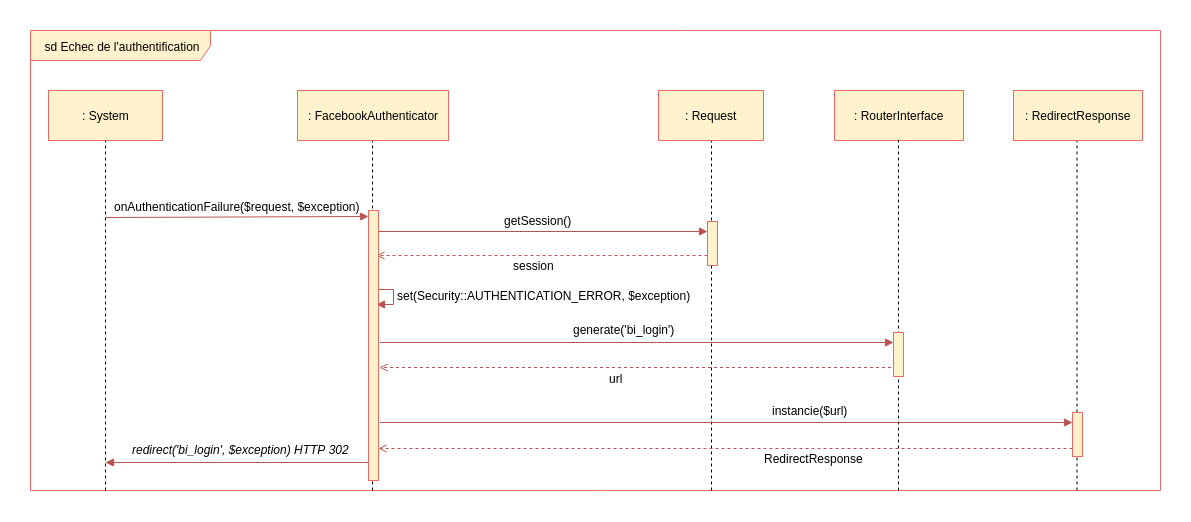

The diagram above was exported from draw.io. Its source (the exported page's mxGraphModel, read from the mxfile embedded in the PNG):
<mxGraphModel dx="1874" dy="925" grid="1" gridSize="10" guides="1" tooltips="1" connect="1" arrows="1" fold="1" page="1" pageScale="1" pageWidth="827" pageHeight="1169" background="#ffffff" math="0" shadow="0">
  <root>
    <mxCell id="0" />
    <mxCell id="1" parent="0" />
    <mxCell id="Y9-AsJDp5L7jY17F55HG-473" value="sd Echec de l'authentification" style="shape=umlFrame;whiteSpace=wrap;html=1;fillColor=#fff2cc;strokeColor=#EA6B66;width=180;height=30;" parent="1" vertex="1">
      <mxGeometry x="230" y="130" width="1130" height="460" as="geometry" />
    </mxCell>
    <mxCell id="Kxfy0oB-XAT_bF3KF0m9-620" value="" style="endArrow=block;html=1;endFill=1;fillColor=#f8cecc;strokeColor=#b85450;edgeStyle=orthogonalEdgeStyle;rounded=0;" parent="1" edge="1">
      <mxGeometry width="50" height="50" relative="1" as="geometry">
        <mxPoint x="576" y="377" as="sourcePoint" />
        <mxPoint x="576" y="404" as="targetPoint" />
        <Array as="points">
          <mxPoint x="576" y="376" />
          <mxPoint x="573" y="376" />
          <mxPoint x="573" y="389" />
          <mxPoint x="593" y="389" />
          <mxPoint x="593" y="404" />
        </Array>
      </mxGeometry>
    </mxCell>
    <mxCell id="Kxfy0oB-XAT_bF3KF0m9-625" value="" style="endArrow=open;html=1;endFill=0;fillColor=#f8cecc;strokeColor=#b85450;dashed=1;entryX=1.6;entryY=0.829;entryPerimeter=0;" parent="1" edge="1">
      <mxGeometry width="50" height="50" relative="1" as="geometry">
        <mxPoint x="1096.5" y="467" as="sourcePoint" />
        <mxPoint x="579" y="467" as="targetPoint" />
      </mxGeometry>
    </mxCell>
    <mxCell id="Kxfy0oB-XAT_bF3KF0m9-614" value="" style="endArrow=block;html=1;endFill=1;fillColor=#f8cecc;strokeColor=#b85450;" parent="1" edge="1">
      <mxGeometry width="50" height="50" relative="1" as="geometry">
        <mxPoint x="575.9999999999995" y="331" as="sourcePoint" />
        <mxPoint x="907" y="331" as="targetPoint" />
      </mxGeometry>
    </mxCell>
    <mxCell id="45" value="" style="endArrow=none;dashed=1;html=1;entryX=0.5;entryY=1;exitX=0.197;exitY=1.001;exitPerimeter=0;" parent="1" edge="1">
      <mxGeometry width="50" height="50" relative="1" as="geometry">
        <mxPoint x="572" y="590" as="sourcePoint" />
        <mxPoint x="572" y="236.33333333333348" as="targetPoint" />
      </mxGeometry>
    </mxCell>
    <mxCell id="400" value="" style="endArrow=open;html=1;endFill=0;fillColor=#f8cecc;strokeColor=#b85450;dashed=1;entryX=1.6;entryY=0.829;entryPerimeter=0;" parent="1" edge="1">
      <mxGeometry width="50" height="50" relative="1" as="geometry">
        <mxPoint x="907" y="355" as="sourcePoint" />
        <mxPoint x="576" y="355" as="targetPoint" />
      </mxGeometry>
    </mxCell>
    <mxCell id="28" value="" style="endArrow=none;dashed=1;html=1;entryX=0.5;entryY=1;" parent="1" edge="1">
      <mxGeometry width="50" height="50" relative="1" as="geometry">
        <mxPoint x="305" y="590" as="sourcePoint" />
        <mxPoint x="305" y="232" as="targetPoint" />
      </mxGeometry>
    </mxCell>
    <mxCell id="44" value=": FacebookAuthenticator" style="html=1;fillColor=#fff2cc;strokeColor=#EA6B66;" parent="1" vertex="1">
      <mxGeometry x="497" y="190" width="151" height="50" as="geometry" />
    </mxCell>
    <mxCell id="51" value="" style="html=1;points=[];perimeter=orthogonalPerimeter;fillColor=#fff2cc;strokeColor=#EA6B66;" parent="1" vertex="1">
      <mxGeometry x="568" y="310" width="10" height="270" as="geometry" />
    </mxCell>
    <mxCell id="129" value="" style="endArrow=block;html=1;endFill=1;fillColor=#f8cecc;strokeColor=#b85450;" parent="1" edge="1">
      <mxGeometry width="50" height="50" relative="1" as="geometry">
        <mxPoint x="305" y="317" as="sourcePoint" />
        <mxPoint x="568" y="316" as="targetPoint" />
      </mxGeometry>
    </mxCell>
    <mxCell id="27" value=": System" style="html=1;fillColor=#fff2cc;strokeColor=#EA6B66;" parent="1" vertex="1">
      <mxGeometry x="248" y="190" width="114" height="50" as="geometry" />
    </mxCell>
    <mxCell id="Kxfy0oB-XAT_bF3KF0m9-591" value=": RouterInterface" style="html=1;fillColor=#fff2cc;strokeColor=#EA6B66;" parent="1" vertex="1">
      <mxGeometry x="1034" y="190" width="129" height="50" as="geometry" />
    </mxCell>
    <mxCell id="Kxfy0oB-XAT_bF3KF0m9-605" value="" style="endArrow=none;dashed=1;html=1;entryX=0.5;entryY=1;exitX=0.197;exitY=1.001;exitPerimeter=0;" parent="1" edge="1">
      <mxGeometry width="50" height="50" relative="1" as="geometry">
        <mxPoint x="911" y="590" as="sourcePoint" />
        <mxPoint x="911" y="234.33333333333348" as="targetPoint" />
      </mxGeometry>
    </mxCell>
    <mxCell id="Kxfy0oB-XAT_bF3KF0m9-593" value=": Request" style="html=1;fillColor=#fff2cc;strokeColor=#EA6B66;" parent="1" vertex="1">
      <mxGeometry x="858" y="190" width="105" height="50" as="geometry" />
    </mxCell>
    <mxCell id="Kxfy0oB-XAT_bF3KF0m9-606" value="" style="endArrow=none;dashed=1;html=1;entryX=0.5;entryY=1;exitX=0.197;exitY=1.001;exitPerimeter=0;" parent="1" edge="1">
      <mxGeometry width="50" height="50" relative="1" as="geometry">
        <mxPoint x="1098" y="590" as="sourcePoint" />
        <mxPoint x="1098" y="239.33333333333348" as="targetPoint" />
      </mxGeometry>
    </mxCell>
    <mxCell id="Kxfy0oB-XAT_bF3KF0m9-607" value="" style="endArrow=none;dashed=1;html=1;entryX=0.5;entryY=1;exitX=0.197;exitY=1.001;exitPerimeter=0;" parent="1" edge="1">
      <mxGeometry width="50" height="50" relative="1" as="geometry">
        <mxPoint x="1276.5" y="590" as="sourcePoint" />
        <mxPoint x="1276.5" y="235.38887532552098" as="targetPoint" />
      </mxGeometry>
    </mxCell>
    <mxCell id="Kxfy0oB-XAT_bF3KF0m9-604" value=": RedirectResponse" style="html=1;fillColor=#fff2cc;strokeColor=#EA6B66;" parent="1" vertex="1">
      <mxGeometry x="1213" y="190" width="129" height="50" as="geometry" />
    </mxCell>
    <mxCell id="Kxfy0oB-XAT_bF3KF0m9-611" value="onAuthenticationFailure($request, $exception)" style="text;html=1;resizable=0;points=[];autosize=1;align=left;verticalAlign=top;spacingTop=-4;" parent="1" vertex="1">
      <mxGeometry x="311.5718635110295" y="297" width="260" height="10" as="geometry" />
    </mxCell>
    <mxCell id="Kxfy0oB-XAT_bF3KF0m9-615" value="" style="html=1;points=[];perimeter=orthogonalPerimeter;fillColor=#fff2cc;strokeColor=#EA6B66;" parent="1" vertex="1">
      <mxGeometry x="907" y="321" width="10" height="44" as="geometry" />
    </mxCell>
    <mxCell id="Kxfy0oB-XAT_bF3KF0m9-618" value="getSession()" style="text;html=1;resizable=0;points=[];autosize=1;align=left;verticalAlign=top;spacingTop=-4;" parent="1" vertex="1">
      <mxGeometry x="702" y="310.5" width="80" height="20" as="geometry" />
    </mxCell>
    <mxCell id="Kxfy0oB-XAT_bF3KF0m9-619" value="session" style="text;html=1;resizable=0;points=[];autosize=1;align=left;verticalAlign=top;spacingTop=-4;" parent="1" vertex="1">
      <mxGeometry x="711.2352941176471" y="356" width="60" height="20" as="geometry" />
    </mxCell>
    <mxCell id="Kxfy0oB-XAT_bF3KF0m9-621" value="set(Security::AUTHENTICATION_ERROR, $exception)" style="text;html=1;resizable=0;points=[];autosize=1;align=left;verticalAlign=top;spacingTop=-4;" parent="1" vertex="1">
      <mxGeometry x="594.5" y="386" width="310" height="20" as="geometry" />
    </mxCell>
    <mxCell id="Kxfy0oB-XAT_bF3KF0m9-622" value="" style="endArrow=block;html=1;endFill=1;fillColor=#f8cecc;strokeColor=#b85450;" parent="1" edge="1">
      <mxGeometry width="50" height="50" relative="1" as="geometry">
        <mxPoint x="579.4999999999995" y="442" as="sourcePoint" />
        <mxPoint x="1093" y="442" as="targetPoint" />
      </mxGeometry>
    </mxCell>
    <mxCell id="Kxfy0oB-XAT_bF3KF0m9-623" value="" style="html=1;points=[];perimeter=orthogonalPerimeter;fillColor=#fff2cc;strokeColor=#EA6B66;" parent="1" vertex="1">
      <mxGeometry x="1093" y="432" width="10" height="44" as="geometry" />
    </mxCell>
    <mxCell id="Kxfy0oB-XAT_bF3KF0m9-624" value="generate('bi_login')" style="text;html=1;resizable=0;points=[];autosize=1;align=left;verticalAlign=top;spacingTop=-4;" parent="1" vertex="1">
      <mxGeometry x="771.4705882352941" y="420" width="120" height="20" as="geometry" />
    </mxCell>
    <mxCell id="Kxfy0oB-XAT_bF3KF0m9-626" value="url" style="text;html=1;resizable=0;points=[];autosize=1;align=left;verticalAlign=top;spacingTop=-4;" parent="1" vertex="1">
      <mxGeometry x="806.7058823529412" y="469" width="30" height="20" as="geometry" />
    </mxCell>
    <mxCell id="Kxfy0oB-XAT_bF3KF0m9-627" value="" style="endArrow=open;html=1;endFill=0;fillColor=#f8cecc;strokeColor=#b85450;dashed=1;entryX=1.6;entryY=0.829;entryPerimeter=0;" parent="1" edge="1">
      <mxGeometry width="50" height="50" relative="1" as="geometry">
        <mxPoint x="1272" y="548" as="sourcePoint" />
        <mxPoint x="578" y="548" as="targetPoint" />
      </mxGeometry>
    </mxCell>
    <mxCell id="Kxfy0oB-XAT_bF3KF0m9-628" value="" style="endArrow=block;html=1;endFill=1;fillColor=#f8cecc;strokeColor=#b85450;" parent="1" edge="1">
      <mxGeometry width="50" height="50" relative="1" as="geometry">
        <mxPoint x="579.4999999999995" y="521.9999999999998" as="sourcePoint" />
        <mxPoint x="1272" y="521.9999999999998" as="targetPoint" />
      </mxGeometry>
    </mxCell>
    <mxCell id="Kxfy0oB-XAT_bF3KF0m9-629" value="" style="html=1;points=[];perimeter=orthogonalPerimeter;fillColor=#fff2cc;strokeColor=#EA6B66;" parent="1" vertex="1">
      <mxGeometry x="1272" y="512" width="10" height="44" as="geometry" />
    </mxCell>
    <mxCell id="Kxfy0oB-XAT_bF3KF0m9-630" value="instancie($url)" style="text;html=1;resizable=0;points=[];autosize=1;align=left;verticalAlign=top;spacingTop=-4;" parent="1" vertex="1">
      <mxGeometry x="969.9705882352941" y="501" width="90" height="20" as="geometry" />
    </mxCell>
    <mxCell id="Kxfy0oB-XAT_bF3KF0m9-631" value="RedirectResponse" style="text;html=1;resizable=0;points=[];autosize=1;align=left;verticalAlign=top;spacingTop=-4;" parent="1" vertex="1">
      <mxGeometry x="962.2058823529412" y="549" width="110" height="20" as="geometry" />
    </mxCell>
    <mxCell id="Kxfy0oB-XAT_bF3KF0m9-632" value="" style="endArrow=block;html=1;endFill=1;fillColor=#f8cecc;strokeColor=#b85450;" parent="1" edge="1">
      <mxGeometry width="50" height="50" relative="1" as="geometry">
        <mxPoint x="568" y="562" as="sourcePoint" />
        <mxPoint x="305" y="562" as="targetPoint" />
      </mxGeometry>
    </mxCell>
    <mxCell id="Kxfy0oB-XAT_bF3KF0m9-633" value="redirect('bi_login', $exception) HTTP 302" style="text;html=1;resizable=0;points=[];autosize=1;align=left;verticalAlign=top;spacingTop=-4;fontStyle=2" parent="1" vertex="1">
      <mxGeometry x="329.97058823529414" y="540" width="230" height="20" as="geometry" />
    </mxCell>
  </root>
</mxGraphModel>